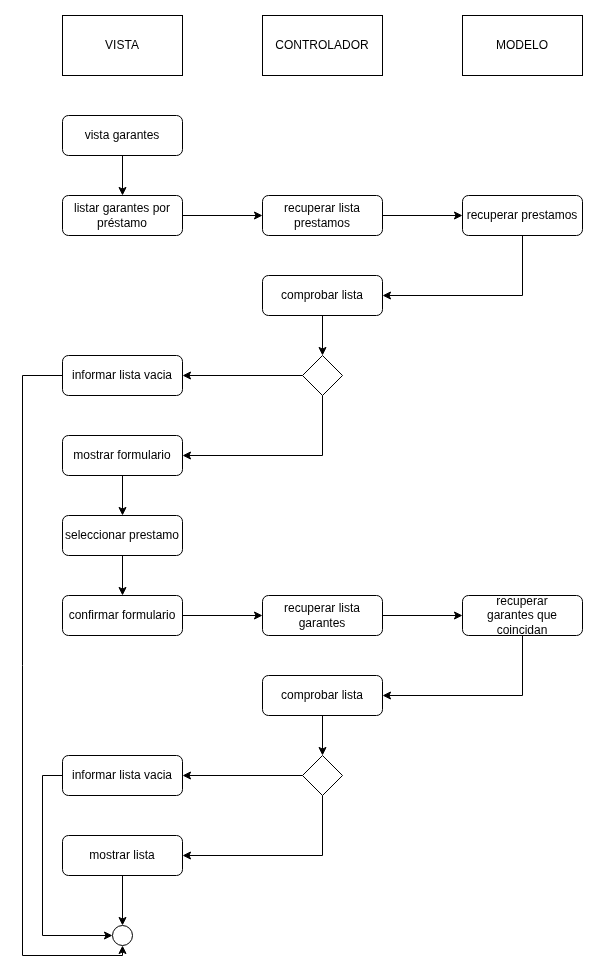

The diagram above was exported from draw.io. Its source (the exported page's mxGraphModel, read from the mxfile embedded in the PNG):
<mxGraphModel dx="2852" dy="1302" grid="1" gridSize="10" guides="1" tooltips="1" connect="1" arrows="1" fold="1" page="1" pageScale="1" pageWidth="827" pageHeight="1169" math="0" shadow="0">
  <root>
    <mxCell id="0" />
    <mxCell id="1" parent="0" />
    <mxCell id="VJcYBYFkE0R8GMYcB-EL-262" value="VISTA" style="rounded=0;whiteSpace=wrap;html=1;" vertex="1" parent="1">
      <mxGeometry x="390" y="620" width="120" height="60" as="geometry" />
    </mxCell>
    <mxCell id="VJcYBYFkE0R8GMYcB-EL-263" value="CONTROLADOR" style="rounded=0;whiteSpace=wrap;html=1;" vertex="1" parent="1">
      <mxGeometry x="590" y="620" width="120" height="60" as="geometry" />
    </mxCell>
    <mxCell id="VJcYBYFkE0R8GMYcB-EL-264" value="MODELO" style="rounded=0;whiteSpace=wrap;html=1;" vertex="1" parent="1">
      <mxGeometry x="790" y="620" width="120" height="60" as="geometry" />
    </mxCell>
    <mxCell id="VJcYBYFkE0R8GMYcB-EL-265" value="" style="ellipse;whiteSpace=wrap;html=1;aspect=fixed;fillStyle=solid;fillColor=light-dark(#FFFFFF,#121212);" vertex="1" parent="1">
      <mxGeometry x="440" y="1530" width="20" height="20" as="geometry" />
    </mxCell>
    <mxCell id="VJcYBYFkE0R8GMYcB-EL-266" style="edgeStyle=orthogonalEdgeStyle;rounded=0;orthogonalLoop=1;jettySize=auto;html=1;exitX=0.5;exitY=1;exitDx=0;exitDy=0;entryX=0.5;entryY=0;entryDx=0;entryDy=0;" edge="1" parent="1" source="VJcYBYFkE0R8GMYcB-EL-267" target="VJcYBYFkE0R8GMYcB-EL-269">
      <mxGeometry relative="1" as="geometry" />
    </mxCell>
    <mxCell id="VJcYBYFkE0R8GMYcB-EL-267" value="vista garantes" style="rounded=1;whiteSpace=wrap;html=1;" vertex="1" parent="1">
      <mxGeometry x="390" y="720" width="120" height="40" as="geometry" />
    </mxCell>
    <mxCell id="VJcYBYFkE0R8GMYcB-EL-268" style="edgeStyle=orthogonalEdgeStyle;rounded=0;orthogonalLoop=1;jettySize=auto;html=1;exitX=1;exitY=0.5;exitDx=0;exitDy=0;entryX=0;entryY=0.5;entryDx=0;entryDy=0;" edge="1" parent="1" source="VJcYBYFkE0R8GMYcB-EL-269" target="VJcYBYFkE0R8GMYcB-EL-290">
      <mxGeometry relative="1" as="geometry" />
    </mxCell>
    <mxCell id="VJcYBYFkE0R8GMYcB-EL-269" value="listar garantes&amp;nbsp;por préstamo" style="rounded=1;whiteSpace=wrap;html=1;" vertex="1" parent="1">
      <mxGeometry x="390" y="800" width="120" height="40" as="geometry" />
    </mxCell>
    <mxCell id="VJcYBYFkE0R8GMYcB-EL-270" style="edgeStyle=orthogonalEdgeStyle;rounded=0;orthogonalLoop=1;jettySize=auto;html=1;exitX=1;exitY=0.5;exitDx=0;exitDy=0;entryX=0;entryY=0.5;entryDx=0;entryDy=0;" edge="1" parent="1" source="VJcYBYFkE0R8GMYcB-EL-271" target="VJcYBYFkE0R8GMYcB-EL-273">
      <mxGeometry relative="1" as="geometry" />
    </mxCell>
    <mxCell id="VJcYBYFkE0R8GMYcB-EL-271" value="recuperar lista garantes" style="rounded=1;whiteSpace=wrap;html=1;" vertex="1" parent="1">
      <mxGeometry x="590" y="1200" width="120" height="40" as="geometry" />
    </mxCell>
    <mxCell id="VJcYBYFkE0R8GMYcB-EL-272" style="edgeStyle=orthogonalEdgeStyle;rounded=0;orthogonalLoop=1;jettySize=auto;html=1;exitX=0.5;exitY=1;exitDx=0;exitDy=0;entryX=1;entryY=0.5;entryDx=0;entryDy=0;" edge="1" parent="1" source="VJcYBYFkE0R8GMYcB-EL-273" target="VJcYBYFkE0R8GMYcB-EL-278">
      <mxGeometry relative="1" as="geometry" />
    </mxCell>
    <mxCell id="VJcYBYFkE0R8GMYcB-EL-273" value="recuperar garantes&amp;nbsp;que coincidan" style="rounded=1;whiteSpace=wrap;html=1;" vertex="1" parent="1">
      <mxGeometry x="790" y="1200" width="120" height="40" as="geometry" />
    </mxCell>
    <mxCell id="VJcYBYFkE0R8GMYcB-EL-274" style="edgeStyle=orthogonalEdgeStyle;rounded=0;orthogonalLoop=1;jettySize=auto;html=1;exitX=0;exitY=0.5;exitDx=0;exitDy=0;entryX=1;entryY=0.5;entryDx=0;entryDy=0;" edge="1" parent="1" source="VJcYBYFkE0R8GMYcB-EL-276" target="VJcYBYFkE0R8GMYcB-EL-280">
      <mxGeometry relative="1" as="geometry" />
    </mxCell>
    <mxCell id="VJcYBYFkE0R8GMYcB-EL-275" style="edgeStyle=orthogonalEdgeStyle;rounded=0;orthogonalLoop=1;jettySize=auto;html=1;exitX=0.5;exitY=1;exitDx=0;exitDy=0;entryX=1;entryY=0.5;entryDx=0;entryDy=0;" edge="1" parent="1" source="VJcYBYFkE0R8GMYcB-EL-276" target="VJcYBYFkE0R8GMYcB-EL-282">
      <mxGeometry relative="1" as="geometry" />
    </mxCell>
    <mxCell id="VJcYBYFkE0R8GMYcB-EL-276" value="" style="rhombus;whiteSpace=wrap;html=1;" vertex="1" parent="1">
      <mxGeometry x="630" y="1360" width="40" height="40" as="geometry" />
    </mxCell>
    <mxCell id="VJcYBYFkE0R8GMYcB-EL-277" style="edgeStyle=orthogonalEdgeStyle;rounded=0;orthogonalLoop=1;jettySize=auto;html=1;exitX=0.5;exitY=1;exitDx=0;exitDy=0;entryX=0.5;entryY=0;entryDx=0;entryDy=0;" edge="1" parent="1" source="VJcYBYFkE0R8GMYcB-EL-278" target="VJcYBYFkE0R8GMYcB-EL-276">
      <mxGeometry relative="1" as="geometry" />
    </mxCell>
    <mxCell id="VJcYBYFkE0R8GMYcB-EL-278" value="comprobar lista" style="rounded=1;whiteSpace=wrap;html=1;" vertex="1" parent="1">
      <mxGeometry x="590" y="1280" width="120" height="40" as="geometry" />
    </mxCell>
    <mxCell id="VJcYBYFkE0R8GMYcB-EL-279" style="edgeStyle=orthogonalEdgeStyle;rounded=0;orthogonalLoop=1;jettySize=auto;html=1;exitX=0;exitY=0.5;exitDx=0;exitDy=0;entryX=0;entryY=0.5;entryDx=0;entryDy=0;" edge="1" parent="1" source="VJcYBYFkE0R8GMYcB-EL-280" target="VJcYBYFkE0R8GMYcB-EL-265">
      <mxGeometry relative="1" as="geometry" />
    </mxCell>
    <mxCell id="VJcYBYFkE0R8GMYcB-EL-280" value="informar lista vacia" style="rounded=1;whiteSpace=wrap;html=1;" vertex="1" parent="1">
      <mxGeometry x="390" y="1360" width="120" height="40" as="geometry" />
    </mxCell>
    <mxCell id="VJcYBYFkE0R8GMYcB-EL-281" style="edgeStyle=orthogonalEdgeStyle;rounded=0;orthogonalLoop=1;jettySize=auto;html=1;exitX=0.5;exitY=1;exitDx=0;exitDy=0;entryX=0.5;entryY=0;entryDx=0;entryDy=0;" edge="1" parent="1" source="VJcYBYFkE0R8GMYcB-EL-282" target="VJcYBYFkE0R8GMYcB-EL-265">
      <mxGeometry relative="1" as="geometry" />
    </mxCell>
    <mxCell id="VJcYBYFkE0R8GMYcB-EL-282" value="mostrar lista" style="rounded=1;whiteSpace=wrap;html=1;" vertex="1" parent="1">
      <mxGeometry x="390" y="1440" width="120" height="40" as="geometry" />
    </mxCell>
    <mxCell id="VJcYBYFkE0R8GMYcB-EL-283" style="edgeStyle=orthogonalEdgeStyle;rounded=0;orthogonalLoop=1;jettySize=auto;html=1;exitX=0.5;exitY=1;exitDx=0;exitDy=0;entryX=0.5;entryY=0;entryDx=0;entryDy=0;" edge="1" parent="1" source="VJcYBYFkE0R8GMYcB-EL-284" target="VJcYBYFkE0R8GMYcB-EL-286">
      <mxGeometry relative="1" as="geometry" />
    </mxCell>
    <mxCell id="VJcYBYFkE0R8GMYcB-EL-284" value="mostrar formulario" style="rounded=1;whiteSpace=wrap;html=1;" vertex="1" parent="1">
      <mxGeometry x="390" y="1040" width="120" height="40" as="geometry" />
    </mxCell>
    <mxCell id="VJcYBYFkE0R8GMYcB-EL-285" style="edgeStyle=orthogonalEdgeStyle;rounded=0;orthogonalLoop=1;jettySize=auto;html=1;exitX=0.5;exitY=1;exitDx=0;exitDy=0;entryX=0.5;entryY=0;entryDx=0;entryDy=0;" edge="1" parent="1" source="VJcYBYFkE0R8GMYcB-EL-286" target="VJcYBYFkE0R8GMYcB-EL-288">
      <mxGeometry relative="1" as="geometry" />
    </mxCell>
    <mxCell id="VJcYBYFkE0R8GMYcB-EL-286" value="seleccionar prestamo" style="rounded=1;whiteSpace=wrap;html=1;" vertex="1" parent="1">
      <mxGeometry x="390" y="1120" width="120" height="40" as="geometry" />
    </mxCell>
    <mxCell id="VJcYBYFkE0R8GMYcB-EL-287" style="edgeStyle=orthogonalEdgeStyle;rounded=0;orthogonalLoop=1;jettySize=auto;html=1;exitX=1;exitY=0.5;exitDx=0;exitDy=0;entryX=0;entryY=0.5;entryDx=0;entryDy=0;" edge="1" parent="1" source="VJcYBYFkE0R8GMYcB-EL-288" target="VJcYBYFkE0R8GMYcB-EL-271">
      <mxGeometry relative="1" as="geometry" />
    </mxCell>
    <mxCell id="VJcYBYFkE0R8GMYcB-EL-288" value="confirmar formulario" style="rounded=1;whiteSpace=wrap;html=1;" vertex="1" parent="1">
      <mxGeometry x="390" y="1200" width="120" height="40" as="geometry" />
    </mxCell>
    <mxCell id="VJcYBYFkE0R8GMYcB-EL-289" style="edgeStyle=orthogonalEdgeStyle;rounded=0;orthogonalLoop=1;jettySize=auto;html=1;exitX=1;exitY=0.5;exitDx=0;exitDy=0;entryX=0;entryY=0.5;entryDx=0;entryDy=0;" edge="1" parent="1" source="VJcYBYFkE0R8GMYcB-EL-290" target="VJcYBYFkE0R8GMYcB-EL-297">
      <mxGeometry relative="1" as="geometry" />
    </mxCell>
    <mxCell id="VJcYBYFkE0R8GMYcB-EL-290" value="recuperar lista prestamos" style="rounded=1;whiteSpace=wrap;html=1;" vertex="1" parent="1">
      <mxGeometry x="590" y="800" width="120" height="40" as="geometry" />
    </mxCell>
    <mxCell id="VJcYBYFkE0R8GMYcB-EL-291" style="edgeStyle=orthogonalEdgeStyle;rounded=0;orthogonalLoop=1;jettySize=auto;html=1;exitX=0;exitY=0.5;exitDx=0;exitDy=0;entryX=1;entryY=0.5;entryDx=0;entryDy=0;" edge="1" parent="1" source="VJcYBYFkE0R8GMYcB-EL-293" target="VJcYBYFkE0R8GMYcB-EL-295">
      <mxGeometry relative="1" as="geometry" />
    </mxCell>
    <mxCell id="VJcYBYFkE0R8GMYcB-EL-292" style="edgeStyle=orthogonalEdgeStyle;rounded=0;orthogonalLoop=1;jettySize=auto;html=1;exitX=0.5;exitY=1;exitDx=0;exitDy=0;entryX=1;entryY=0.5;entryDx=0;entryDy=0;" edge="1" parent="1" source="VJcYBYFkE0R8GMYcB-EL-293" target="VJcYBYFkE0R8GMYcB-EL-284">
      <mxGeometry relative="1" as="geometry" />
    </mxCell>
    <mxCell id="VJcYBYFkE0R8GMYcB-EL-293" value="" style="rhombus;whiteSpace=wrap;html=1;" vertex="1" parent="1">
      <mxGeometry x="630" y="960" width="40" height="40" as="geometry" />
    </mxCell>
    <mxCell id="VJcYBYFkE0R8GMYcB-EL-294" style="edgeStyle=orthogonalEdgeStyle;rounded=0;orthogonalLoop=1;jettySize=auto;html=1;exitX=0;exitY=0.5;exitDx=0;exitDy=0;entryX=0.5;entryY=1;entryDx=0;entryDy=0;" edge="1" parent="1" source="VJcYBYFkE0R8GMYcB-EL-295" target="VJcYBYFkE0R8GMYcB-EL-265">
      <mxGeometry relative="1" as="geometry">
        <Array as="points">
          <mxPoint x="350" y="980" />
          <mxPoint x="350" y="1560" />
          <mxPoint x="450" y="1560" />
        </Array>
      </mxGeometry>
    </mxCell>
    <mxCell id="VJcYBYFkE0R8GMYcB-EL-295" value="informar lista vacia" style="rounded=1;whiteSpace=wrap;html=1;" vertex="1" parent="1">
      <mxGeometry x="390" y="960" width="120" height="40" as="geometry" />
    </mxCell>
    <mxCell id="VJcYBYFkE0R8GMYcB-EL-296" style="edgeStyle=orthogonalEdgeStyle;rounded=0;orthogonalLoop=1;jettySize=auto;html=1;exitX=0.5;exitY=1;exitDx=0;exitDy=0;entryX=1;entryY=0.5;entryDx=0;entryDy=0;" edge="1" parent="1" source="VJcYBYFkE0R8GMYcB-EL-297" target="VJcYBYFkE0R8GMYcB-EL-299">
      <mxGeometry relative="1" as="geometry" />
    </mxCell>
    <mxCell id="VJcYBYFkE0R8GMYcB-EL-297" value="recuperar prestamos" style="rounded=1;whiteSpace=wrap;html=1;" vertex="1" parent="1">
      <mxGeometry x="790" y="800" width="120" height="40" as="geometry" />
    </mxCell>
    <mxCell id="VJcYBYFkE0R8GMYcB-EL-298" style="edgeStyle=orthogonalEdgeStyle;rounded=0;orthogonalLoop=1;jettySize=auto;html=1;exitX=0.5;exitY=1;exitDx=0;exitDy=0;entryX=0.5;entryY=0;entryDx=0;entryDy=0;" edge="1" parent="1" source="VJcYBYFkE0R8GMYcB-EL-299" target="VJcYBYFkE0R8GMYcB-EL-293">
      <mxGeometry relative="1" as="geometry" />
    </mxCell>
    <mxCell id="VJcYBYFkE0R8GMYcB-EL-299" value="comprobar lista" style="rounded=1;whiteSpace=wrap;html=1;" vertex="1" parent="1">
      <mxGeometry x="590" y="880" width="120" height="40" as="geometry" />
    </mxCell>
  </root>
</mxGraphModel>